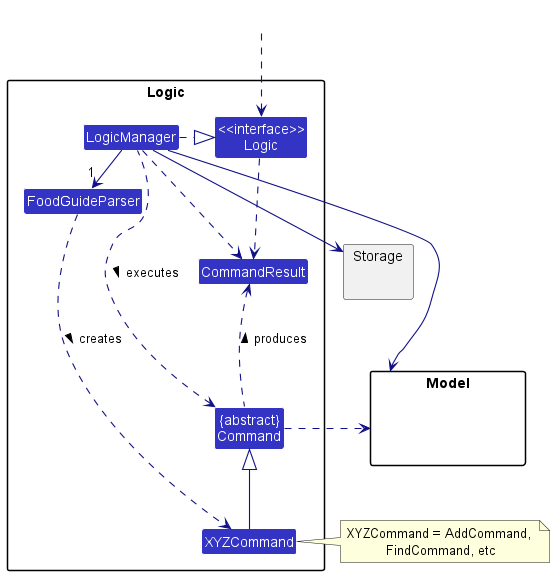

The diagram above was rendered by PlantUML. Its source (embedded in the PNG):
@startuml
!include style.puml
skinparam arrowThickness 1.1
skinparam arrowColor LOGIC_COLOR_T4
skinparam classBackgroundColor LOGIC_COLOR

package Logic {

Class FoodGuideParser
Class XYZCommand
Class CommandResult
Class "{abstract}\nCommand" as Command


Class "<<interface>>\nLogic" as Logic
Class LogicManager
}

package Model{
Class HiddenModel #FFFFFF
}

package Storage{
}

Class HiddenOutside #FFFFFF
HiddenOutside ..> Logic

LogicManager .right.|> Logic
LogicManager -right->"1" FoodGuideParser
FoodGuideParser ..> XYZCommand : creates >

XYZCommand -up-|> Command
LogicManager .left.> Command : executes >

LogicManager --> Model
LogicManager --> Storage
Storage --[hidden] Model
Command .[hidden]up.> Storage
Command .right.> Model
note right of XYZCommand: XYZCommand = AddCommand, \nFindCommand, etc

Logic ..> CommandResult
LogicManager .down.> CommandResult
Command .up.> CommandResult : produces >
@enduml